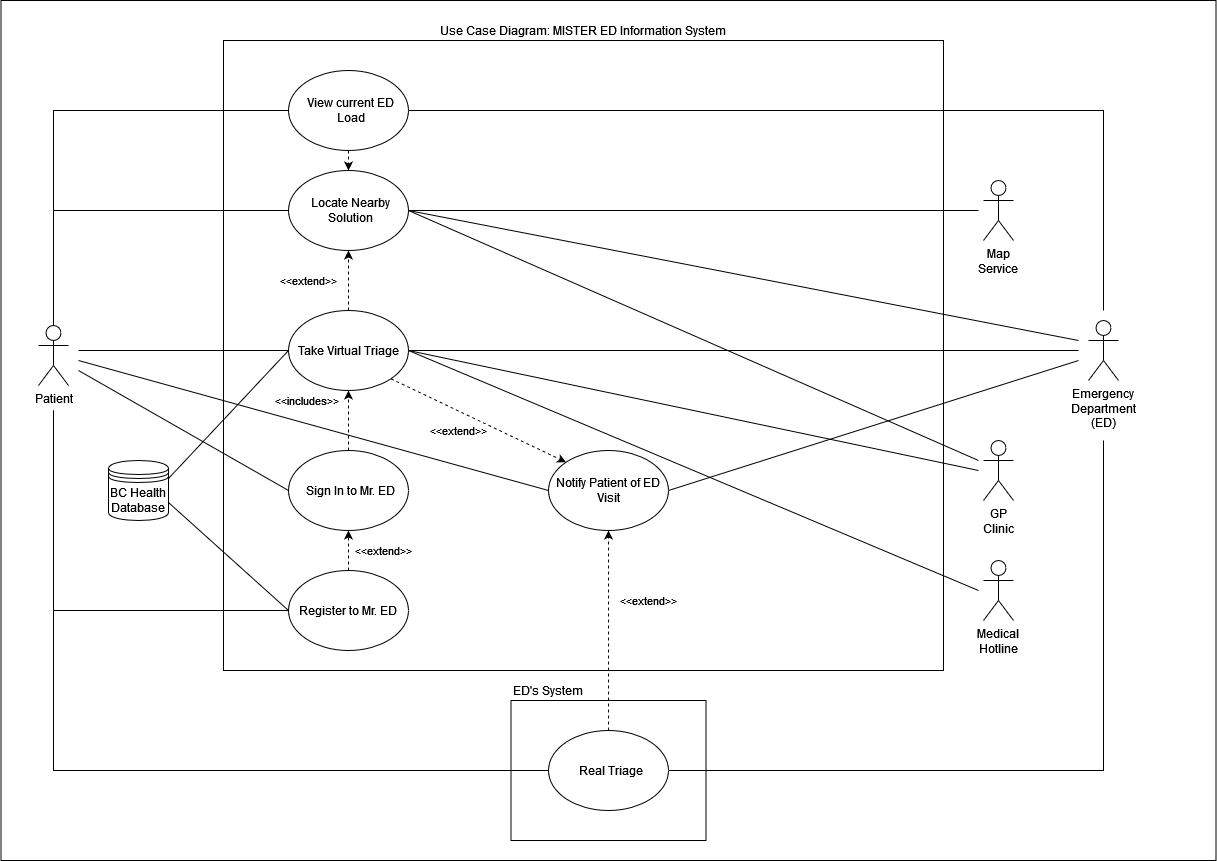

The diagram above was exported from draw.io. Its source (the exported page's mxGraphModel, read from the mxfile embedded in the PNG):
<mxGraphModel dx="1729" dy="1220" grid="1" gridSize="10" guides="1" tooltips="1" connect="1" arrows="1" fold="1" page="1" pageScale="1" pageWidth="1100" pageHeight="850" background="#FFFFFF" math="0" shadow="0">
  <root>
    <mxCell id="0" />
    <mxCell id="1" parent="0" />
    <mxCell id="Q55y-2jkt6YXnp5BIt2P-64" value="" style="rounded=0;whiteSpace=wrap;html=1;labelPosition=center;verticalLabelPosition=top;align=center;verticalAlign=bottom;" parent="1" vertex="1">
      <mxGeometry x="-117.5" y="-90" width="1215" height="860" as="geometry" />
    </mxCell>
    <mxCell id="Q55y-2jkt6YXnp5BIt2P-39" value="ED's System" style="rounded=0;whiteSpace=wrap;html=1;labelPosition=center;verticalLabelPosition=top;align=left;verticalAlign=bottom;" parent="1" vertex="1">
      <mxGeometry x="392.5" y="610" width="195" height="140" as="geometry" />
    </mxCell>
    <mxCell id="Q55y-2jkt6YXnp5BIt2P-1" value="Use Case Diagram: MISTER ED Information System" style="rounded=0;whiteSpace=wrap;html=1;labelPosition=center;verticalLabelPosition=top;align=center;verticalAlign=bottom;" parent="1" vertex="1">
      <mxGeometry x="105" y="-50" width="720" height="630" as="geometry" />
    </mxCell>
    <mxCell id="Q55y-2jkt6YXnp5BIt2P-2" style="rounded=0;orthogonalLoop=1;jettySize=auto;html=1;entryX=0;entryY=0.5;entryDx=0;entryDy=0;endArrow=none;endFill=0;" parent="1" target="Q55y-2jkt6YXnp5BIt2P-11" edge="1">
      <mxGeometry relative="1" as="geometry">
        <mxPoint x="-40" y="270" as="sourcePoint" />
      </mxGeometry>
    </mxCell>
    <mxCell id="Q55y-2jkt6YXnp5BIt2P-3" style="rounded=0;orthogonalLoop=1;jettySize=auto;html=1;entryX=0;entryY=0.5;entryDx=0;entryDy=0;endArrow=none;endFill=0;" parent="1" target="Q55y-2jkt6YXnp5BIt2P-8" edge="1">
      <mxGeometry relative="1" as="geometry">
        <mxPoint x="-40" y="260" as="sourcePoint" />
      </mxGeometry>
    </mxCell>
    <mxCell id="Q55y-2jkt6YXnp5BIt2P-55" style="rounded=0;orthogonalLoop=1;jettySize=auto;html=1;endArrow=none;endFill=0;entryX=0;entryY=0.5;entryDx=0;entryDy=0;" parent="1" target="Q55y-2jkt6YXnp5BIt2P-34" edge="1">
      <mxGeometry relative="1" as="geometry">
        <mxPoint x="-40" y="280" as="sourcePoint" />
        <mxPoint x="90" y="390" as="targetPoint" />
      </mxGeometry>
    </mxCell>
    <mxCell id="Q55y-2jkt6YXnp5BIt2P-56" style="edgeStyle=orthogonalEdgeStyle;rounded=0;orthogonalLoop=1;jettySize=auto;html=1;entryX=0;entryY=0.5;entryDx=0;entryDy=0;endArrow=none;endFill=0;" parent="1" source="Q55y-2jkt6YXnp5BIt2P-4" target="Q55y-2jkt6YXnp5BIt2P-10" edge="1">
      <mxGeometry relative="1" as="geometry">
        <Array as="points">
          <mxPoint x="-65" y="20" />
        </Array>
      </mxGeometry>
    </mxCell>
    <mxCell id="Q55y-2jkt6YXnp5BIt2P-57" style="edgeStyle=orthogonalEdgeStyle;rounded=0;orthogonalLoop=1;jettySize=auto;html=1;entryX=0;entryY=0.5;entryDx=0;entryDy=0;endArrow=none;endFill=0;" parent="1" source="Q55y-2jkt6YXnp5BIt2P-4" target="Q55y-2jkt6YXnp5BIt2P-27" edge="1">
      <mxGeometry relative="1" as="geometry">
        <Array as="points">
          <mxPoint x="-65" y="120" />
        </Array>
      </mxGeometry>
    </mxCell>
    <mxCell id="Q55y-2jkt6YXnp5BIt2P-62" style="edgeStyle=orthogonalEdgeStyle;rounded=0;orthogonalLoop=1;jettySize=auto;html=1;entryX=0;entryY=0.5;entryDx=0;entryDy=0;endArrow=none;endFill=0;" parent="1" target="Q55y-2jkt6YXnp5BIt2P-40" edge="1">
      <mxGeometry relative="1" as="geometry">
        <mxPoint x="-65" y="320" as="sourcePoint" />
        <Array as="points">
          <mxPoint x="-65" y="680" />
        </Array>
      </mxGeometry>
    </mxCell>
    <mxCell id="Q55y-2jkt6YXnp5BIt2P-4" value="Patient" style="shape=umlActor;verticalLabelPosition=bottom;verticalAlign=top;html=1;" parent="1" vertex="1">
      <mxGeometry x="-80" y="235" width="30" height="60" as="geometry" />
    </mxCell>
    <mxCell id="Q55y-2jkt6YXnp5BIt2P-5" value="Register to Mr. ED" style="ellipse;whiteSpace=wrap;html=1;" parent="1" vertex="1">
      <mxGeometry x="170" y="480" width="120" height="80" as="geometry" />
    </mxCell>
    <mxCell id="Q55y-2jkt6YXnp5BIt2P-6" style="rounded=0;orthogonalLoop=1;jettySize=auto;html=1;entryX=0;entryY=0;entryDx=0;entryDy=0;dashed=1;exitX=1;exitY=1;exitDx=0;exitDy=0;" parent="1" source="Q55y-2jkt6YXnp5BIt2P-8" target="Q55y-2jkt6YXnp5BIt2P-11" edge="1">
      <mxGeometry relative="1" as="geometry">
        <mxPoint x="285" y="330" as="sourcePoint" />
      </mxGeometry>
    </mxCell>
    <mxCell id="Q55y-2jkt6YXnp5BIt2P-7" style="rounded=0;orthogonalLoop=1;jettySize=auto;html=1;entryX=0.5;entryY=1;entryDx=0;entryDy=0;dashed=1;" parent="1" source="Q55y-2jkt6YXnp5BIt2P-8" target="Q55y-2jkt6YXnp5BIt2P-27" edge="1">
      <mxGeometry relative="1" as="geometry" />
    </mxCell>
    <mxCell id="Q55y-2jkt6YXnp5BIt2P-8" value="Take Virtual Triage" style="ellipse;whiteSpace=wrap;html=1;" parent="1" vertex="1">
      <mxGeometry x="170" y="220" width="120" height="80" as="geometry" />
    </mxCell>
    <mxCell id="Q55y-2jkt6YXnp5BIt2P-9" style="rounded=0;orthogonalLoop=1;jettySize=auto;html=1;entryX=0.5;entryY=0;entryDx=0;entryDy=0;dashed=1;" parent="1" source="Q55y-2jkt6YXnp5BIt2P-10" target="Q55y-2jkt6YXnp5BIt2P-27" edge="1">
      <mxGeometry relative="1" as="geometry" />
    </mxCell>
    <mxCell id="Q55y-2jkt6YXnp5BIt2P-10" value="View current ED Load" style="ellipse;whiteSpace=wrap;html=1;spacingLeft=5;" parent="1" vertex="1">
      <mxGeometry x="170" y="-20" width="120" height="80" as="geometry" />
    </mxCell>
    <mxCell id="Q55y-2jkt6YXnp5BIt2P-11" value="Notify Patient of ED Visit" style="ellipse;whiteSpace=wrap;html=1;" parent="1" vertex="1">
      <mxGeometry x="430" y="360" width="120" height="80" as="geometry" />
    </mxCell>
    <mxCell id="Q55y-2jkt6YXnp5BIt2P-12" value="" style="endArrow=none;html=1;rounded=0;entryX=0;entryY=0.5;entryDx=0;entryDy=0;endFill=0;edgeStyle=orthogonalEdgeStyle;" parent="1" target="Q55y-2jkt6YXnp5BIt2P-5" edge="1">
      <mxGeometry width="50" height="50" relative="1" as="geometry">
        <mxPoint x="-65" y="320" as="sourcePoint" />
        <mxPoint x="125" y="90" as="targetPoint" />
        <Array as="points">
          <mxPoint x="-65" y="520" />
        </Array>
      </mxGeometry>
    </mxCell>
    <mxCell id="Q55y-2jkt6YXnp5BIt2P-13" style="rounded=0;orthogonalLoop=1;jettySize=auto;html=1;entryX=1;entryY=0.5;entryDx=0;entryDy=0;endArrow=none;endFill=0;" parent="1" target="Q55y-2jkt6YXnp5BIt2P-11" edge="1">
      <mxGeometry relative="1" as="geometry">
        <mxPoint x="960" y="270" as="sourcePoint" />
      </mxGeometry>
    </mxCell>
    <mxCell id="Q55y-2jkt6YXnp5BIt2P-61" style="edgeStyle=orthogonalEdgeStyle;rounded=0;orthogonalLoop=1;jettySize=auto;html=1;entryX=1;entryY=0.5;entryDx=0;entryDy=0;endArrow=none;endFill=0;" parent="1" target="Q55y-2jkt6YXnp5BIt2P-40" edge="1">
      <mxGeometry relative="1" as="geometry">
        <mxPoint x="985" y="350" as="sourcePoint" />
        <Array as="points">
          <mxPoint x="985" y="680" />
        </Array>
      </mxGeometry>
    </mxCell>
    <mxCell id="Q55y-2jkt6YXnp5BIt2P-14" value="Emergency Department (ED)" style="shape=umlActor;verticalLabelPosition=bottom;verticalAlign=top;html=1;whiteSpace=wrap;" parent="1" vertex="1">
      <mxGeometry x="970" y="230" width="30" height="60" as="geometry" />
    </mxCell>
    <mxCell id="Q55y-2jkt6YXnp5BIt2P-15" value="" style="endArrow=none;endFill=0;endSize=6;html=1;rounded=0;entryX=1;entryY=0.5;entryDx=0;entryDy=0;" parent="1" target="Q55y-2jkt6YXnp5BIt2P-8" edge="1">
      <mxGeometry width="160" relative="1" as="geometry">
        <mxPoint x="960" y="260" as="sourcePoint" />
        <mxPoint x="764.999999999998" y="250" as="targetPoint" />
      </mxGeometry>
    </mxCell>
    <mxCell id="Q55y-2jkt6YXnp5BIt2P-17" style="rounded=0;orthogonalLoop=1;jettySize=auto;html=1;entryX=0;entryY=0.5;entryDx=0;entryDy=0;endArrow=none;endFill=0;exitX=1;exitY=0.7;exitDx=0;exitDy=0;" parent="1" source="Q55y-2jkt6YXnp5BIt2P-19" target="Q55y-2jkt6YXnp5BIt2P-5" edge="1">
      <mxGeometry relative="1" as="geometry" />
    </mxCell>
    <mxCell id="Q55y-2jkt6YXnp5BIt2P-18" style="rounded=0;orthogonalLoop=1;jettySize=auto;html=1;entryX=0;entryY=0.5;entryDx=0;entryDy=0;endArrow=none;endFill=0;exitX=1;exitY=0.3;exitDx=0;exitDy=0;" parent="1" source="Q55y-2jkt6YXnp5BIt2P-19" target="Q55y-2jkt6YXnp5BIt2P-8" edge="1">
      <mxGeometry relative="1" as="geometry" />
    </mxCell>
    <mxCell id="Q55y-2jkt6YXnp5BIt2P-19" value="BC Health Database" style="shape=datastore;whiteSpace=wrap;html=1;" parent="1" vertex="1">
      <mxGeometry x="-10" y="370" width="60" height="60" as="geometry" />
    </mxCell>
    <mxCell id="Q55y-2jkt6YXnp5BIt2P-20" style="rounded=0;orthogonalLoop=1;jettySize=auto;html=1;entryX=1;entryY=0.5;entryDx=0;entryDy=0;endArrow=none;endFill=0;" parent="1" target="Q55y-2jkt6YXnp5BIt2P-8" edge="1">
      <mxGeometry relative="1" as="geometry">
        <mxPoint x="860" y="500" as="sourcePoint" />
      </mxGeometry>
    </mxCell>
    <mxCell id="Q55y-2jkt6YXnp5BIt2P-21" value="Medical Hotline" style="shape=umlActor;verticalLabelPosition=bottom;verticalAlign=top;html=1;whiteSpace=wrap;" parent="1" vertex="1">
      <mxGeometry x="865" y="470" width="30" height="60" as="geometry" />
    </mxCell>
    <mxCell id="Q55y-2jkt6YXnp5BIt2P-22" style="rounded=0;orthogonalLoop=1;jettySize=auto;html=1;entryX=1;entryY=0.5;entryDx=0;entryDy=0;endArrow=none;endFill=0;" parent="1" target="Q55y-2jkt6YXnp5BIt2P-8" edge="1">
      <mxGeometry relative="1" as="geometry">
        <mxPoint x="860" y="380" as="sourcePoint" />
      </mxGeometry>
    </mxCell>
    <mxCell id="Q55y-2jkt6YXnp5BIt2P-23" value="GP Clinic" style="shape=umlActor;verticalLabelPosition=bottom;verticalAlign=top;html=1;whiteSpace=wrap;" parent="1" vertex="1">
      <mxGeometry x="865" y="350" width="30" height="60" as="geometry" />
    </mxCell>
    <mxCell id="Q55y-2jkt6YXnp5BIt2P-24" style="rounded=0;orthogonalLoop=1;jettySize=auto;html=1;endArrow=none;endFill=0;edgeStyle=orthogonalEdgeStyle;" parent="1" source="Q55y-2jkt6YXnp5BIt2P-10" edge="1">
      <mxGeometry relative="1" as="geometry">
        <mxPoint x="985" y="220" as="targetPoint" />
        <Array as="points">
          <mxPoint x="985" y="20" />
        </Array>
      </mxGeometry>
    </mxCell>
    <mxCell id="Q55y-2jkt6YXnp5BIt2P-25" value="&amp;lt;&amp;lt;extend&amp;gt;&amp;gt;" style="edgeLabel;html=1;align=center;verticalAlign=middle;resizable=0;points=[];" parent="1" vertex="1" connectable="0">
      <mxGeometry x="264.9966687413561" y="460.0009062397448" as="geometry" />
    </mxCell>
    <mxCell id="Q55y-2jkt6YXnp5BIt2P-26" value="&amp;lt;&amp;lt;extend&amp;gt;&amp;gt;" style="edgeLabel;html=1;align=center;verticalAlign=middle;resizable=0;points=[];" parent="1" vertex="1" connectable="0">
      <mxGeometry x="189.99666874135607" y="190.00090623974478" as="geometry" />
    </mxCell>
    <mxCell id="Q55y-2jkt6YXnp5BIt2P-27" value="Locate Nearby Solution" style="ellipse;whiteSpace=wrap;html=1;spacingLeft=5;" parent="1" vertex="1">
      <mxGeometry x="170" y="80" width="120" height="80" as="geometry" />
    </mxCell>
    <mxCell id="Q55y-2jkt6YXnp5BIt2P-28" style="rounded=0;orthogonalLoop=1;jettySize=auto;html=1;entryX=1;entryY=0.5;entryDx=0;entryDy=0;endArrow=none;endFill=0;" parent="1" target="Q55y-2jkt6YXnp5BIt2P-27" edge="1">
      <mxGeometry relative="1" as="geometry">
        <mxPoint x="860" y="120" as="sourcePoint" />
      </mxGeometry>
    </mxCell>
    <mxCell id="Q55y-2jkt6YXnp5BIt2P-29" value="Map Service" style="shape=umlActor;verticalLabelPosition=bottom;verticalAlign=top;html=1;whiteSpace=wrap;" parent="1" vertex="1">
      <mxGeometry x="865" y="90" width="30" height="60" as="geometry" />
    </mxCell>
    <mxCell id="Q55y-2jkt6YXnp5BIt2P-30" style="rounded=0;orthogonalLoop=1;jettySize=auto;html=1;endArrow=none;endFill=0;exitX=1;exitY=0.5;exitDx=0;exitDy=0;" parent="1" source="Q55y-2jkt6YXnp5BIt2P-27" edge="1">
      <mxGeometry relative="1" as="geometry">
        <mxPoint x="860" y="370" as="targetPoint" />
      </mxGeometry>
    </mxCell>
    <mxCell id="Q55y-2jkt6YXnp5BIt2P-31" style="rounded=0;orthogonalLoop=1;jettySize=auto;html=1;endArrow=none;endFill=0;exitX=1;exitY=0.5;exitDx=0;exitDy=0;" parent="1" source="Q55y-2jkt6YXnp5BIt2P-27" edge="1">
      <mxGeometry relative="1" as="geometry">
        <mxPoint x="960" y="250" as="targetPoint" />
      </mxGeometry>
    </mxCell>
    <mxCell id="Q55y-2jkt6YXnp5BIt2P-32" style="rounded=0;orthogonalLoop=1;jettySize=auto;html=1;entryX=0.5;entryY=1;entryDx=0;entryDy=0;dashed=1;" parent="1" source="Q55y-2jkt6YXnp5BIt2P-34" target="Q55y-2jkt6YXnp5BIt2P-8" edge="1">
      <mxGeometry relative="1" as="geometry" />
    </mxCell>
    <mxCell id="Q55y-2jkt6YXnp5BIt2P-34" value="Sign In to Mr. ED" style="ellipse;whiteSpace=wrap;html=1;spacingLeft=5;" parent="1" vertex="1">
      <mxGeometry x="170" y="360" width="120" height="80" as="geometry" />
    </mxCell>
    <mxCell id="Q55y-2jkt6YXnp5BIt2P-37" value="&amp;lt;&amp;lt;includes&amp;gt;&amp;gt;" style="edgeLabel;html=1;align=center;verticalAlign=middle;resizable=0;points=[];" parent="1" vertex="1" connectable="0">
      <mxGeometry x="179.99666874135607" y="320.0009062397448" as="geometry">
        <mxPoint x="8" y="-10" as="offset" />
      </mxGeometry>
    </mxCell>
    <mxCell id="Q55y-2jkt6YXnp5BIt2P-38" style="rounded=0;orthogonalLoop=1;jettySize=auto;html=1;entryX=0.5;entryY=1;entryDx=0;entryDy=0;dashed=1;" parent="1" source="Q55y-2jkt6YXnp5BIt2P-5" target="Q55y-2jkt6YXnp5BIt2P-34" edge="1">
      <mxGeometry relative="1" as="geometry" />
    </mxCell>
    <mxCell id="Q55y-2jkt6YXnp5BIt2P-43" style="edgeStyle=orthogonalEdgeStyle;rounded=0;orthogonalLoop=1;jettySize=auto;html=1;dashed=1;" parent="1" source="Q55y-2jkt6YXnp5BIt2P-40" target="Q55y-2jkt6YXnp5BIt2P-11" edge="1">
      <mxGeometry relative="1" as="geometry">
        <Array as="points">
          <mxPoint x="490" y="590" />
          <mxPoint x="490" y="590" />
        </Array>
      </mxGeometry>
    </mxCell>
    <mxCell id="Q55y-2jkt6YXnp5BIt2P-40" value="Real Triage" style="ellipse;whiteSpace=wrap;html=1;spacingLeft=5;" parent="1" vertex="1">
      <mxGeometry x="430" y="640" width="120" height="80" as="geometry" />
    </mxCell>
    <mxCell id="Q55y-2jkt6YXnp5BIt2P-44" value="&amp;lt;&amp;lt;extend&amp;gt;&amp;gt;" style="edgeLabel;html=1;align=center;verticalAlign=middle;resizable=0;points=[];" parent="1" vertex="1" connectable="0">
      <mxGeometry x="529.9966687413561" y="510.00090623974484" as="geometry" />
    </mxCell>
    <mxCell id="Q55y-2jkt6YXnp5BIt2P-58" value="&amp;lt;&amp;lt;extend&amp;gt;&amp;gt;" style="edgeLabel;html=1;align=center;verticalAlign=middle;resizable=0;points=[];" parent="1" vertex="1" connectable="0">
      <mxGeometry x="339.9966687413561" y="340.0009062397448" as="geometry" />
    </mxCell>
  </root>
</mxGraphModel>